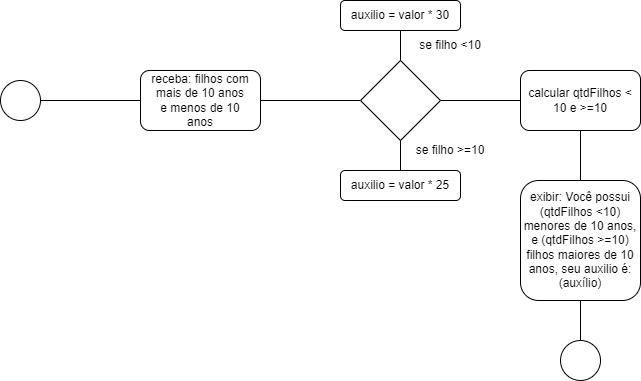

The diagram above was exported from draw.io. Its source (the exported page's mxGraphModel, read from the mxfile embedded in the PNG):
<mxGraphModel dx="868" dy="425" grid="1" gridSize="10" guides="1" tooltips="1" connect="1" arrows="1" fold="1" page="1" pageScale="1" pageWidth="827" pageHeight="1169" math="0" shadow="0">
  <root>
    <mxCell id="0" />
    <mxCell id="1" parent="0" />
    <mxCell id="YZEfMIwXxjaPGTuC0MCJ-1" value="" style="rounded=1;whiteSpace=wrap;html=1;" vertex="1" parent="1">
      <mxGeometry x="340" y="70" width="120" height="60" as="geometry" />
    </mxCell>
    <mxCell id="YZEfMIwXxjaPGTuC0MCJ-2" value="" style="ellipse;whiteSpace=wrap;html=1;aspect=fixed;" vertex="1" parent="1">
      <mxGeometry x="200" y="80" width="40" height="40" as="geometry" />
    </mxCell>
    <mxCell id="YZEfMIwXxjaPGTuC0MCJ-3" value="" style="endArrow=none;html=1;rounded=0;entryX=0;entryY=0.5;entryDx=0;entryDy=0;exitX=1;exitY=0.5;exitDx=0;exitDy=0;" edge="1" parent="1" source="YZEfMIwXxjaPGTuC0MCJ-2" target="YZEfMIwXxjaPGTuC0MCJ-1">
      <mxGeometry width="50" height="50" relative="1" as="geometry">
        <mxPoint x="390" y="280" as="sourcePoint" />
        <mxPoint x="440" y="230" as="targetPoint" />
      </mxGeometry>
    </mxCell>
    <mxCell id="YZEfMIwXxjaPGTuC0MCJ-4" value="receba: filhos com mais de 10 anos e menos de 10 anos" style="text;html=1;strokeColor=none;fillColor=none;align=center;verticalAlign=middle;whiteSpace=wrap;rounded=0;" vertex="1" parent="1">
      <mxGeometry x="350" y="85" width="100" height="30" as="geometry" />
    </mxCell>
    <mxCell id="YZEfMIwXxjaPGTuC0MCJ-5" value="" style="endArrow=none;html=1;rounded=0;entryX=1;entryY=0.5;entryDx=0;entryDy=0;" edge="1" parent="1" target="YZEfMIwXxjaPGTuC0MCJ-1">
      <mxGeometry width="50" height="50" relative="1" as="geometry">
        <mxPoint x="560" y="100" as="sourcePoint" />
        <mxPoint x="440" y="90" as="targetPoint" />
      </mxGeometry>
    </mxCell>
    <mxCell id="YZEfMIwXxjaPGTuC0MCJ-7" value="" style="rhombus;whiteSpace=wrap;html=1;" vertex="1" parent="1">
      <mxGeometry x="560" y="60" width="80" height="80" as="geometry" />
    </mxCell>
    <mxCell id="YZEfMIwXxjaPGTuC0MCJ-8" value="" style="endArrow=none;html=1;rounded=0;entryX=0.5;entryY=0;entryDx=0;entryDy=0;" edge="1" parent="1" target="YZEfMIwXxjaPGTuC0MCJ-7">
      <mxGeometry width="50" height="50" relative="1" as="geometry">
        <mxPoint x="600" y="30" as="sourcePoint" />
        <mxPoint x="580" y="110" as="targetPoint" />
      </mxGeometry>
    </mxCell>
    <mxCell id="YZEfMIwXxjaPGTuC0MCJ-9" value="se filho &amp;lt;10" style="text;html=1;strokeColor=none;fillColor=none;align=center;verticalAlign=middle;whiteSpace=wrap;rounded=0;" vertex="1" parent="1">
      <mxGeometry x="600" y="30" width="100" height="30" as="geometry" />
    </mxCell>
    <mxCell id="YZEfMIwXxjaPGTuC0MCJ-10" value="auxilio = valor * 30" style="rounded=1;whiteSpace=wrap;html=1;" vertex="1" parent="1">
      <mxGeometry x="540" width="120" height="30" as="geometry" />
    </mxCell>
    <mxCell id="YZEfMIwXxjaPGTuC0MCJ-11" value="" style="endArrow=none;html=1;rounded=0;entryX=0.5;entryY=1;entryDx=0;entryDy=0;" edge="1" parent="1" target="YZEfMIwXxjaPGTuC0MCJ-7">
      <mxGeometry width="50" height="50" relative="1" as="geometry">
        <mxPoint x="600" y="180" as="sourcePoint" />
        <mxPoint x="580" y="100" as="targetPoint" />
      </mxGeometry>
    </mxCell>
    <mxCell id="YZEfMIwXxjaPGTuC0MCJ-12" value="se filho &amp;gt;=10" style="text;html=1;strokeColor=none;fillColor=none;align=center;verticalAlign=middle;whiteSpace=wrap;rounded=0;" vertex="1" parent="1">
      <mxGeometry x="605" y="140" width="90" height="20" as="geometry" />
    </mxCell>
    <mxCell id="YZEfMIwXxjaPGTuC0MCJ-13" value="auxilio = valor * 25" style="rounded=1;whiteSpace=wrap;html=1;" vertex="1" parent="1">
      <mxGeometry x="540" y="170" width="120" height="30" as="geometry" />
    </mxCell>
    <mxCell id="YZEfMIwXxjaPGTuC0MCJ-14" value="" style="endArrow=none;html=1;rounded=0;entryX=1;entryY=0.5;entryDx=0;entryDy=0;" edge="1" parent="1" target="YZEfMIwXxjaPGTuC0MCJ-7">
      <mxGeometry width="50" height="50" relative="1" as="geometry">
        <mxPoint x="730" y="100" as="sourcePoint" />
        <mxPoint x="620" y="90" as="targetPoint" />
      </mxGeometry>
    </mxCell>
    <mxCell id="YZEfMIwXxjaPGTuC0MCJ-16" value="calcular qtdFilhos &amp;lt; 10 e &amp;gt;=10" style="rounded=1;whiteSpace=wrap;html=1;" vertex="1" parent="1">
      <mxGeometry x="720" y="70" width="120" height="60" as="geometry" />
    </mxCell>
    <mxCell id="YZEfMIwXxjaPGTuC0MCJ-17" value="" style="endArrow=none;html=1;rounded=0;entryX=0.5;entryY=1;entryDx=0;entryDy=0;" edge="1" parent="1" target="YZEfMIwXxjaPGTuC0MCJ-16">
      <mxGeometry width="50" height="50" relative="1" as="geometry">
        <mxPoint x="780" y="180" as="sourcePoint" />
        <mxPoint x="620" y="150" as="targetPoint" />
      </mxGeometry>
    </mxCell>
    <mxCell id="YZEfMIwXxjaPGTuC0MCJ-18" value="exibir: Você possui (qtdFilhos &amp;lt;10) menores de 10 anos, e (qtdFilhos &amp;gt;=10) filhos maiores de 10 anos, seu auxilio é: (auxílio)" style="rounded=1;whiteSpace=wrap;html=1;" vertex="1" parent="1">
      <mxGeometry x="720" y="180" width="120" height="120" as="geometry" />
    </mxCell>
    <mxCell id="YZEfMIwXxjaPGTuC0MCJ-19" value="" style="endArrow=none;html=1;rounded=0;entryX=0.5;entryY=1;entryDx=0;entryDy=0;" edge="1" parent="1" target="YZEfMIwXxjaPGTuC0MCJ-18">
      <mxGeometry width="50" height="50" relative="1" as="geometry">
        <mxPoint x="780" y="340" as="sourcePoint" />
        <mxPoint x="670" y="180" as="targetPoint" />
      </mxGeometry>
    </mxCell>
    <mxCell id="YZEfMIwXxjaPGTuC0MCJ-20" value="" style="ellipse;whiteSpace=wrap;html=1;aspect=fixed;" vertex="1" parent="1">
      <mxGeometry x="760" y="340" width="40" height="40" as="geometry" />
    </mxCell>
  </root>
</mxGraphModel>